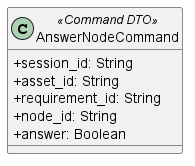

The diagram above was rendered by PlantUML. Its source (embedded in the PNG):
@startuml
skinparam classAttributeIconSize 0   
    class AnswerNodeCommand <<Command DTO>> {
        + session_id: String
        + asset_id: String
        + requirement_id: String
        + node_id: String
        + answer: Boolean
    }
@enduml